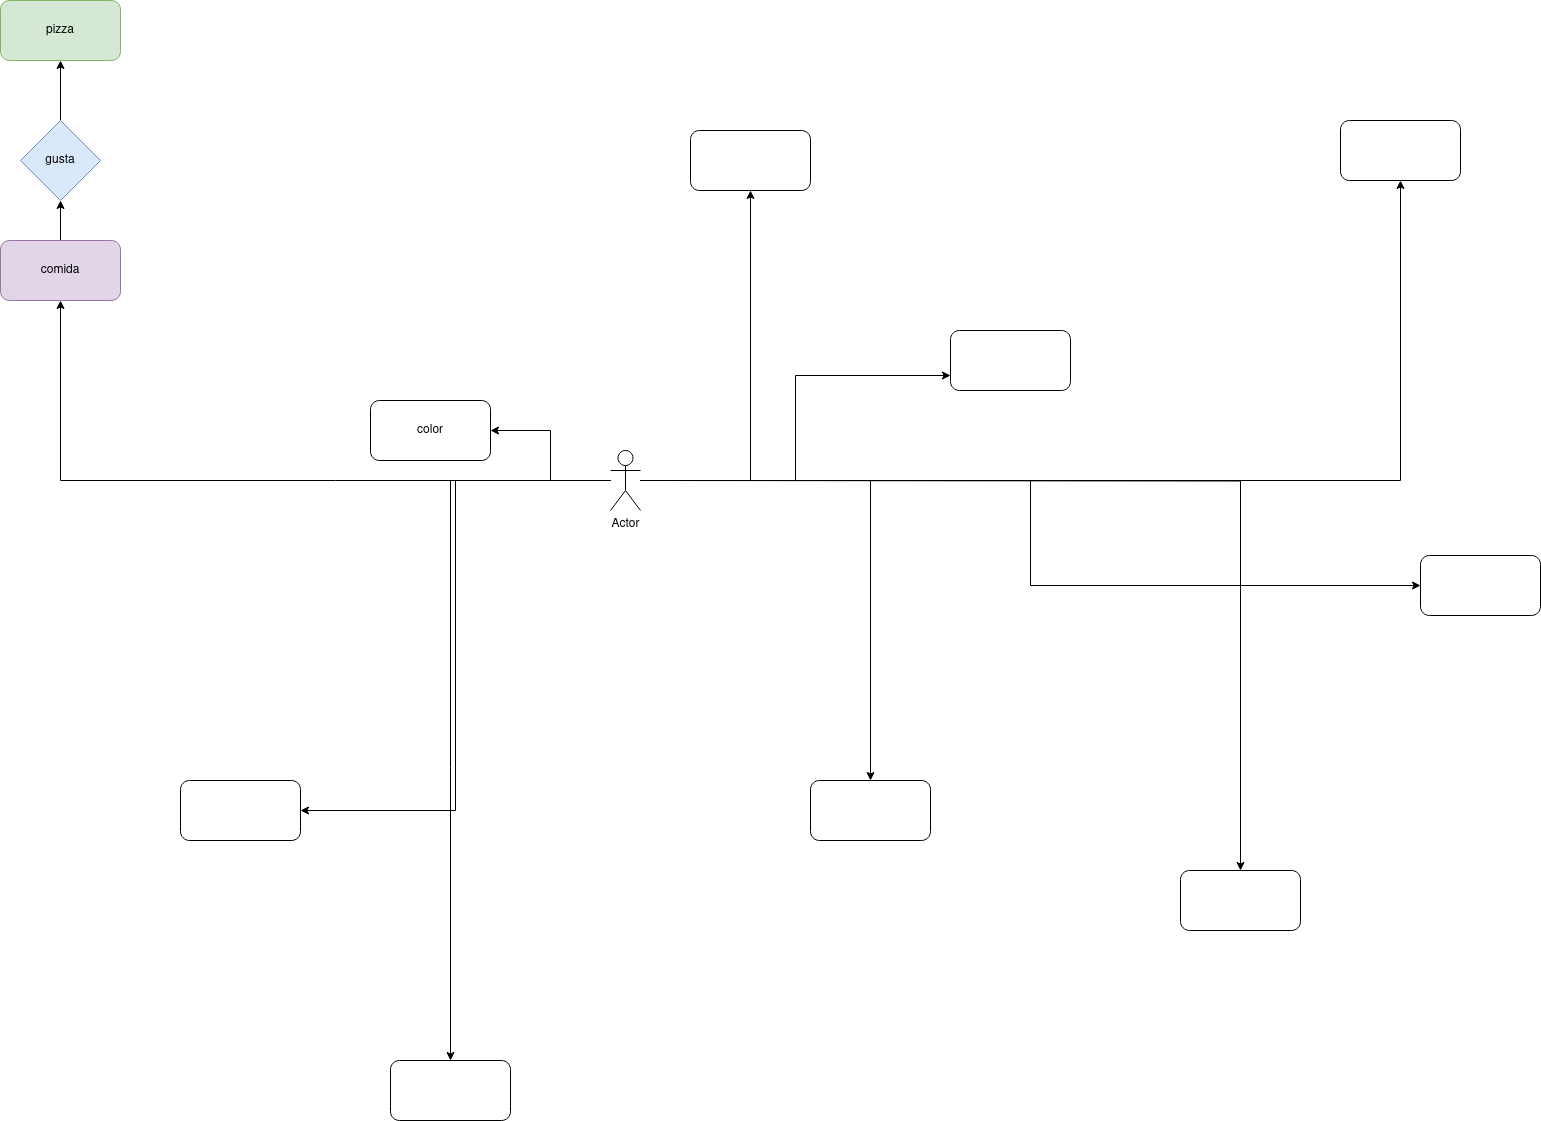

The diagram above was exported from draw.io. Its source (the exported page's mxGraphModel, read from the mxfile embedded in the PNG):
<mxGraphModel dx="4356" dy="1671" grid="1" gridSize="10" guides="1" tooltips="1" connect="1" arrows="1" fold="1" page="1" pageScale="1" pageWidth="1169" pageHeight="1654" math="0" shadow="0">
  <root>
    <mxCell id="0" />
    <mxCell id="1" parent="0" />
    <mxCell id="_D6jV2jnuQJ8m1eCVNJv-1" value="" style="rounded=1;whiteSpace=wrap;html=1;" vertex="1" parent="1">
      <mxGeometry x="-80" y="160" width="120" height="60" as="geometry" />
    </mxCell>
    <mxCell id="_D6jV2jnuQJ8m1eCVNJv-2" value="" style="rounded=1;whiteSpace=wrap;html=1;" vertex="1" parent="1">
      <mxGeometry x="40" y="810" width="120" height="60" as="geometry" />
    </mxCell>
    <mxCell id="_D6jV2jnuQJ8m1eCVNJv-32" style="edgeStyle=orthogonalEdgeStyle;rounded=0;orthogonalLoop=1;jettySize=auto;html=1;" edge="1" parent="1" source="_D6jV2jnuQJ8m1eCVNJv-3" target="_D6jV2jnuQJ8m1eCVNJv-33">
      <mxGeometry relative="1" as="geometry">
        <mxPoint x="-710" y="190" as="targetPoint" />
      </mxGeometry>
    </mxCell>
    <mxCell id="_D6jV2jnuQJ8m1eCVNJv-3" value="comida" style="rounded=1;whiteSpace=wrap;html=1;fillColor=#e1d5e7;strokeColor=#9673a6;" vertex="1" parent="1">
      <mxGeometry x="-770" y="270" width="120" height="60" as="geometry" />
    </mxCell>
    <mxCell id="_D6jV2jnuQJ8m1eCVNJv-4" value="&lt;div&gt;color&lt;/div&gt;" style="rounded=1;whiteSpace=wrap;html=1;" vertex="1" parent="1">
      <mxGeometry x="-400" y="430" width="120" height="60" as="geometry" />
    </mxCell>
    <mxCell id="_D6jV2jnuQJ8m1eCVNJv-5" value="" style="rounded=1;whiteSpace=wrap;html=1;" vertex="1" parent="1">
      <mxGeometry x="180" y="360" width="120" height="60" as="geometry" />
    </mxCell>
    <mxCell id="_D6jV2jnuQJ8m1eCVNJv-6" value="" style="rounded=1;whiteSpace=wrap;html=1;" vertex="1" parent="1">
      <mxGeometry x="570" y="150" width="120" height="60" as="geometry" />
    </mxCell>
    <mxCell id="_D6jV2jnuQJ8m1eCVNJv-7" value="" style="rounded=1;whiteSpace=wrap;html=1;" vertex="1" parent="1">
      <mxGeometry x="-380" y="1090" width="120" height="60" as="geometry" />
    </mxCell>
    <mxCell id="_D6jV2jnuQJ8m1eCVNJv-8" value="" style="rounded=1;whiteSpace=wrap;html=1;" vertex="1" parent="1">
      <mxGeometry x="650" y="585" width="120" height="60" as="geometry" />
    </mxCell>
    <mxCell id="_D6jV2jnuQJ8m1eCVNJv-9" value="" style="rounded=1;whiteSpace=wrap;html=1;" vertex="1" parent="1">
      <mxGeometry x="410" y="900" width="120" height="60" as="geometry" />
    </mxCell>
    <mxCell id="_D6jV2jnuQJ8m1eCVNJv-10" value="" style="rounded=1;whiteSpace=wrap;html=1;" vertex="1" parent="1">
      <mxGeometry x="-590" y="810" width="120" height="60" as="geometry" />
    </mxCell>
    <mxCell id="_D6jV2jnuQJ8m1eCVNJv-17" style="edgeStyle=orthogonalEdgeStyle;rounded=0;orthogonalLoop=1;jettySize=auto;html=1;entryX=0.5;entryY=1;entryDx=0;entryDy=0;" edge="1" parent="1" source="_D6jV2jnuQJ8m1eCVNJv-16" target="_D6jV2jnuQJ8m1eCVNJv-1">
      <mxGeometry relative="1" as="geometry" />
    </mxCell>
    <mxCell id="_D6jV2jnuQJ8m1eCVNJv-20" style="edgeStyle=orthogonalEdgeStyle;rounded=0;orthogonalLoop=1;jettySize=auto;html=1;entryX=0;entryY=0.75;entryDx=0;entryDy=0;" edge="1" parent="1" source="_D6jV2jnuQJ8m1eCVNJv-16" target="_D6jV2jnuQJ8m1eCVNJv-5">
      <mxGeometry relative="1" as="geometry">
        <mxPoint x="-120" y="380" as="sourcePoint" />
      </mxGeometry>
    </mxCell>
    <mxCell id="_D6jV2jnuQJ8m1eCVNJv-21" style="edgeStyle=orthogonalEdgeStyle;rounded=0;orthogonalLoop=1;jettySize=auto;html=1;entryX=1;entryY=0.5;entryDx=0;entryDy=0;" edge="1" parent="1" source="_D6jV2jnuQJ8m1eCVNJv-16" target="_D6jV2jnuQJ8m1eCVNJv-4">
      <mxGeometry relative="1" as="geometry" />
    </mxCell>
    <mxCell id="_D6jV2jnuQJ8m1eCVNJv-22" style="edgeStyle=orthogonalEdgeStyle;rounded=0;orthogonalLoop=1;jettySize=auto;html=1;entryX=1;entryY=0.5;entryDx=0;entryDy=0;" edge="1" parent="1" source="_D6jV2jnuQJ8m1eCVNJv-16" target="_D6jV2jnuQJ8m1eCVNJv-10">
      <mxGeometry relative="1" as="geometry" />
    </mxCell>
    <mxCell id="_D6jV2jnuQJ8m1eCVNJv-23" style="edgeStyle=orthogonalEdgeStyle;rounded=0;orthogonalLoop=1;jettySize=auto;html=1;" edge="1" parent="1" source="_D6jV2jnuQJ8m1eCVNJv-16" target="_D6jV2jnuQJ8m1eCVNJv-2">
      <mxGeometry relative="1" as="geometry" />
    </mxCell>
    <mxCell id="_D6jV2jnuQJ8m1eCVNJv-24" style="edgeStyle=orthogonalEdgeStyle;rounded=0;orthogonalLoop=1;jettySize=auto;html=1;entryX=0;entryY=0.5;entryDx=0;entryDy=0;" edge="1" parent="1" source="_D6jV2jnuQJ8m1eCVNJv-16" target="_D6jV2jnuQJ8m1eCVNJv-8">
      <mxGeometry relative="1" as="geometry" />
    </mxCell>
    <mxCell id="_D6jV2jnuQJ8m1eCVNJv-25" style="edgeStyle=orthogonalEdgeStyle;rounded=0;orthogonalLoop=1;jettySize=auto;html=1;" edge="1" parent="1" target="_D6jV2jnuQJ8m1eCVNJv-9">
      <mxGeometry relative="1" as="geometry">
        <mxPoint x="-120" y="510" as="sourcePoint" />
      </mxGeometry>
    </mxCell>
    <mxCell id="_D6jV2jnuQJ8m1eCVNJv-28" style="edgeStyle=orthogonalEdgeStyle;rounded=0;orthogonalLoop=1;jettySize=auto;html=1;entryX=0.5;entryY=1;entryDx=0;entryDy=0;" edge="1" parent="1" source="_D6jV2jnuQJ8m1eCVNJv-16" target="_D6jV2jnuQJ8m1eCVNJv-6">
      <mxGeometry relative="1" as="geometry" />
    </mxCell>
    <mxCell id="_D6jV2jnuQJ8m1eCVNJv-29" style="edgeStyle=orthogonalEdgeStyle;rounded=0;orthogonalLoop=1;jettySize=auto;html=1;entryX=0.5;entryY=1;entryDx=0;entryDy=0;" edge="1" parent="1" source="_D6jV2jnuQJ8m1eCVNJv-16" target="_D6jV2jnuQJ8m1eCVNJv-3">
      <mxGeometry relative="1" as="geometry" />
    </mxCell>
    <mxCell id="_D6jV2jnuQJ8m1eCVNJv-30" style="edgeStyle=orthogonalEdgeStyle;rounded=0;orthogonalLoop=1;jettySize=auto;html=1;entryX=0.5;entryY=0;entryDx=0;entryDy=0;" edge="1" parent="1" source="_D6jV2jnuQJ8m1eCVNJv-16" target="_D6jV2jnuQJ8m1eCVNJv-7">
      <mxGeometry relative="1" as="geometry">
        <mxPoint x="-260" y="840" as="targetPoint" />
      </mxGeometry>
    </mxCell>
    <mxCell id="_D6jV2jnuQJ8m1eCVNJv-16" value="Actor" style="shape=umlActor;verticalLabelPosition=bottom;verticalAlign=top;html=1;outlineConnect=0;" vertex="1" parent="1">
      <mxGeometry x="-160" y="480" width="30" height="60" as="geometry" />
    </mxCell>
    <mxCell id="_D6jV2jnuQJ8m1eCVNJv-35" value="" style="edgeStyle=orthogonalEdgeStyle;rounded=0;orthogonalLoop=1;jettySize=auto;html=1;" edge="1" parent="1" source="_D6jV2jnuQJ8m1eCVNJv-33" target="_D6jV2jnuQJ8m1eCVNJv-34">
      <mxGeometry relative="1" as="geometry" />
    </mxCell>
    <mxCell id="_D6jV2jnuQJ8m1eCVNJv-33" value="gusta" style="rhombus;whiteSpace=wrap;html=1;fillColor=#dae8fc;strokeColor=#6c8ebf;" vertex="1" parent="1">
      <mxGeometry x="-750" y="150" width="80" height="80" as="geometry" />
    </mxCell>
    <mxCell id="_D6jV2jnuQJ8m1eCVNJv-34" value="pizza" style="rounded=1;whiteSpace=wrap;html=1;fillColor=#d5e8d4;strokeColor=#82b366;" vertex="1" parent="1">
      <mxGeometry x="-770" y="30" width="120" height="60" as="geometry" />
    </mxCell>
  </root>
</mxGraphModel>